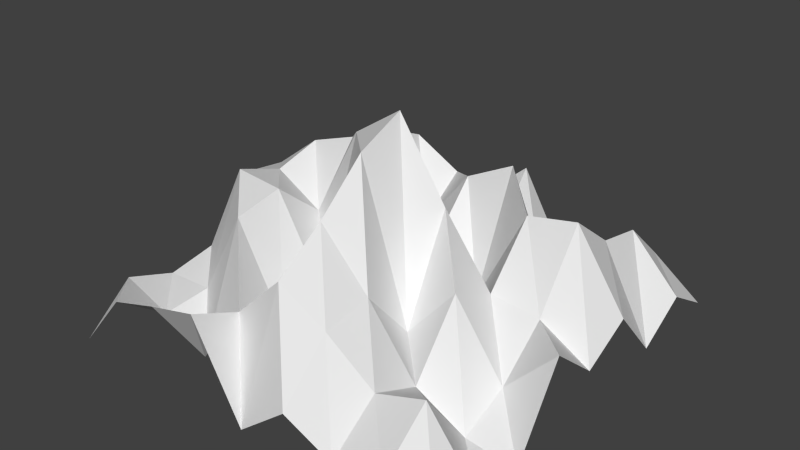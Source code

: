 # Source: mountain2.blend  (saved by Blender 2.74.0; exported with 4.5.12 LTS)
import bpy
from mathutils import Matrix  # noqa: F401  (used for matrix-valued properties, if any)

bpy.ops.wm.read_factory_settings(use_empty=True)
scene = bpy.context.scene
scene.name = 'Scene'

# ---- collections
col_collection_1 = bpy.data.collections.new('Collection 1'); scene.collection.children.link(col_collection_1)

# ---- materials (node trees are filled in below, after node groups)
mat_mountain2 = bpy.data.materials.new('mountain2')
mat_mountain2.alpha_threshold = 0.0
mat_mountain2.use_transparent_shadow = False
mat_mountain2.roughness = 0.5

# ---- material node trees

# ---- world
world_world = bpy.data.worlds.new('World'); scene.world = world_world
world_world.color = (0.05088, 0.05088, 0.05088)
world_world.use_sun_shadow = False
world_world.sun_shadow_jitter_overblur = 0.0
world_world.cycles.sampling_method = 'MANUAL'
world_world.cycles.sample_map_resolution = 256

# ---- meshes
me_plane = bpy.data.meshes.new('Plane')
me_plane.from_pydata([(-5.0, -5.0, 0.2575), (5.0, -5.0, 0.1088), (-5.0, 5.0, 0.1962), (5.0, 5.0, 0.4282), (-5.0, 0.0, 2.656), (0.0, -5.0, 0.1517), (5.0, 0.0, 1.135), (0.0, 5.0, 2.481), (0.0, 0.0, 5.534), (-5.0, -2.5, 0.8804), (2.5, -5.0, 0.6034), (5.0, 2.5, 0.4093), (-2.5, 5.0, 0.8268), (-5.0, 2.5, 1.033), (-2.5, -5.0, 2.076), (5.0, -2.5, 0.1849), (2.5, 5.0, 0.276), (0.0, 2.5, 3.13), (0.0, -2.5, 3.892), (-2.5, 0.0, 2.392), (2.5, 0.0, 1.999), (2.5, -2.5, 0.9785), (-2.5, -2.5, 3.175), (-2.5, 2.5, 3.665), (2.5, 2.5, 0.3384), (-5.0, -3.75, 1.31), (3.75, -5.0, 0.9244), (5.0, 3.75, 1.163), (-3.75, 5.0, 1.299), (-5.0, 1.25, 2.498), (-1.25, -5.0, 2.387), (5.0, -1.25, 2.153), (1.25, 5.0, 0.3529), (0.0, 3.75, 0.929), (0.0, -1.25, 4.989), (-3.75, 0.0, 3.106), (1.25, 0.0, 3.637), (-5.0, -1.25, 1.111), (1.25, -5.0, 1.146), (5.0, 1.25, 1.779), (-1.25, 5.0, 1.414), (-5.0, 3.75, 0.4246), (-3.75, -5.0, 1.708), (5.0, -3.75, 0.3442), (3.75, 5.0, 1.357), (0.0, 1.25, 1.791), (0.0, -3.75, 3.047), (-1.25, 0.0, 4.714), (3.75, 0.0, 1.864), (2.5, -1.25, 2.579), (2.5, -3.75, 1.508), (1.25, -2.5, 2.575), (3.75, -2.5, 0.3233), (-2.5, -1.25, 3.41), (-2.5, -3.75, 0.1922), (-3.75, -2.5, 0.9273), (-1.25, -2.5, 0.8895), (-2.5, 3.75, 3.134), (-2.5, 1.25, 3.866), (-3.75, 2.5, 1.572), (-1.25, 2.5, 1.559), (2.5, 3.75, 0.599), (2.5, 1.25, 3.374), (1.25, 2.5, 3.755), (3.75, 2.5, 2.688), (3.75, 1.25, 3.615), (1.25, 1.25, 0.8831), (1.25, 3.75, 1.183), (-1.25, 1.25, 0.811), (-3.75, 1.25, 3.446), (-3.75, 3.75, 0.4806), (-1.25, -3.75, 1.85), (-3.75, -3.75, 0.8335), (-3.75, -1.25, 3.532), (3.75, -3.75, 1.933), (1.25, -3.75, 2.381), (1.25, -1.25, 1.153), (3.75, -1.25, 0.8469), (-1.25, -1.25, 1.261), (-1.25, 3.75, 2.459), (3.75, 3.75, 2.455)], [], [(27, 3, 44), (33, 7, 40), (34, 8, 47), (31, 6, 48), (49, 20, 36), (50, 21, 51), (43, 15, 52), (53, 19, 35), (54, 22, 55), (46, 18, 56), (57, 12, 28), (58, 23, 59), (45, 17, 60), (61, 16, 32), (62, 24, 63), (39, 11, 64), (65, 64, 24), (48, 65, 62), (6, 39, 65), (66, 63, 17), (36, 66, 45), (20, 62, 66), (67, 32, 7), (63, 67, 33), (24, 61, 67), (68, 60, 23), (47, 68, 58), (8, 45, 68), (69, 59, 13), (35, 69, 29), (19, 58, 69), (70, 28, 2), (59, 70, 41), (23, 57, 70), (71, 56, 22), (30, 71, 54), (5, 46, 71), (72, 55, 9), (42, 72, 25), (14, 54, 72), (73, 35, 4), (55, 73, 37), (22, 53, 73), (74, 52, 21), (26, 74, 50), (1, 43, 74), (75, 51, 18), (38, 75, 46), (10, 50, 75), (76, 36, 8), (51, 76, 34), (21, 49, 76), (77, 48, 20), (52, 77, 49), (15, 31, 77), (78, 47, 19), (56, 78, 53), (18, 34, 78), (79, 40, 12), (60, 79, 57), (17, 33, 79), (80, 44, 16), (64, 80, 61), (11, 27, 80), (80, 27, 44), (79, 33, 40), (78, 34, 47), (77, 31, 48), (76, 49, 36), (75, 50, 51), (74, 43, 52), (73, 53, 35), (72, 54, 55), (71, 46, 56), (70, 57, 28), (69, 58, 59), (68, 45, 60), (67, 61, 32), (66, 62, 63), (65, 39, 64), (62, 65, 24), (20, 48, 62), (48, 6, 65), (45, 66, 17), (8, 36, 45), (36, 20, 66), (33, 67, 7), (17, 63, 33), (63, 24, 67), (58, 68, 23), (19, 47, 58), (47, 8, 68), (29, 69, 13), (4, 35, 29), (35, 19, 69), (41, 70, 2), (13, 59, 41), (59, 23, 70), (54, 71, 22), (14, 30, 54), (30, 5, 71), (25, 72, 9), (0, 42, 25), (42, 14, 72), (37, 73, 4), (9, 55, 37), (55, 22, 73), (50, 74, 21), (10, 26, 50), (26, 1, 74), (46, 75, 18), (5, 38, 46), (38, 10, 75), (34, 76, 8), (18, 51, 34), (51, 21, 76), (49, 77, 20), (21, 52, 49), (52, 15, 77), (53, 78, 19), (22, 56, 53), (56, 18, 78), (57, 79, 12), (23, 60, 57), (60, 17, 79), (61, 80, 16), (24, 64, 61), (64, 11, 80)])
me_plane.materials.append(mat_mountain2)
me_plane.use_remesh_preserve_volume = False
me_plane.use_remesh_preserve_attributes = False
me_plane.use_mirror_vertex_groups = False
me_plane.update()

# ---- objects
ob_plane = bpy.data.objects.new('Plane', me_plane)

# ---- transforms, parenting, visibility, modifiers, constraints
ob_plane.location = (0.0, 0.0, 0.0)
ob_plane.lineart.crease_threshold = 0.0

# ---- collection membership
col_collection_1.objects.link(ob_plane)

# ---- scene / render settings (as saved in the file)
scene.frame_start = 1; scene.frame_end = 250; scene.frame_set(1)
scene.render.engine = 'BLENDER_EEVEE_NEXT'
scene.render.resolution_percentage = 50
scene.render.dither_intensity = 0.0
scene.cycles.use_denoising = False
scene.cycles.samples = 10
scene.cycles.sampling_pattern = 'TABULATED_SOBOL'
scene.cycles.light_sampling_threshold = 0.0
scene.cycles.use_adaptive_sampling = False
scene.cycles.use_light_tree = False
scene.cycles.blur_glossy = 0.0
scene.cycles.pixel_filter_type = 'GAUSSIAN'
scene.cycles.sample_clamp_indirect = 0.0
scene.view_settings.view_transform = 'Standard'
bpy.context.view_layer.update()

# ---- added for rendering (the .blend has no active camera and no usable light): camera, sun
cam_auto = bpy.data.cameras.new('AutoCamera')
cam_auto.lens = 50.0
cam_auto.sensor_width = 36.0
cam_auto.clip_end = 1000.0
ob_auto_camera = bpy.data.objects.new('AutoCamera', cam_auto)
scene.collection.objects.link(ob_auto_camera)
ob_auto_camera.location = (14.0145, -16.8174, 14.0331)
ob_auto_camera.rotation_euler = (1.09748, -7.21219e-08, 0.694738)
scene.camera = ob_auto_camera
light_auto_sun = bpy.data.lights.new('AutoSun', 'SUN')
light_auto_sun.energy = 3.0
light_auto_sun.angle = 0.0523599
ob_auto_sun = bpy.data.objects.new('AutoSun', light_auto_sun)
scene.collection.objects.link(ob_auto_sun)
ob_auto_sun.rotation_euler = (0.872665, 0.174533, 0.523599)
bpy.context.view_layer.update()
